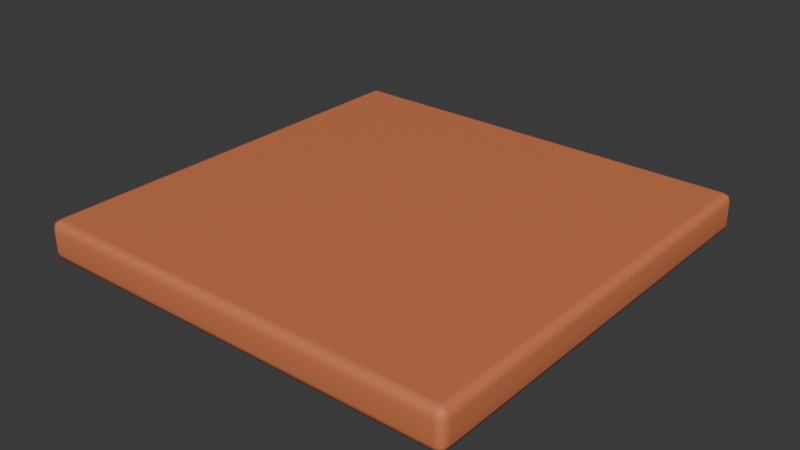# Source: BSC-12.blend  (saved by Blender 4.3.34; exported with 4.5.12 LTS)
import bpy
from mathutils import Matrix  # noqa: F401  (used for matrix-valued properties, if any)

bpy.ops.wm.read_factory_settings(use_empty=True)
scene = bpy.context.scene
scene.name = 'Scene'

# ---- collections
col_collection = bpy.data.collections.new('Collection'); scene.collection.children.link(col_collection)

# ---- materials (node trees are filled in below, after node groups)
mat_bsc_masonry = bpy.data.materials.new('BSC masonry')
mat_bsc_masonry.diffuse_color = (0.65, 0.19, 0.075, 1.0)

# ---- material node trees
mat_bsc_masonry.use_nodes = True; mat_bsc_masonry.node_tree.nodes.clear()
_N = mat_bsc_masonry.node_tree.nodes; _L = mat_bsc_masonry.node_tree.links
n0 = _N.new('ShaderNodeBsdfPrincipled'); n0.name = 'Principled BSDF'; n0.location = (10, 300)
n0.inputs[0].default_value = (0.65, 0.19, 0.075, 1.0)
n0.inputs[2].default_value = 0.65
n1 = _N.new('ShaderNodeOutputMaterial'); n1.name = 'Material Output'; n1.location = (300, 300)
_L.new(n0.outputs[0], n1.inputs[0])
n1.is_active_output = True

# ---- world
world_world = bpy.data.worlds.new('World'); scene.world = world_world
world_world.use_nodes = True; world_world.node_tree.nodes.clear()
_N = world_world.node_tree.nodes; _L = world_world.node_tree.links
n0 = _N.new('ShaderNodeOutputWorld'); n0.name = 'World Output'; n0.location = (300, 300)
n1 = _N.new('ShaderNodeBackground'); n1.name = 'Background'; n1.location = (10, 300)
n1.inputs[0].default_value = (0.05088, 0.05088, 0.05088, 1.0)
_L.new(n1.outputs[0], n0.inputs[0])
n0.is_active_output = True
world_world.color = (0.05088, 0.05088, 0.05088)
world_world.sun_shadow_jitter_overblur = 0.0

# ---- meshes
me_cube_545 = bpy.data.meshes.new('Cube.545')
me_cube_545.from_pydata([(-1.0, -1.0, -0.09), (-1.0, -1.0, 0.09), (-1.0, 1.0, -0.09), (-1.0, 1.0, 0.09), (1.0, -1.0, -0.09), (1.0, -1.0, 0.09), (1.0, 1.0, -0.09), (1.0, 1.0, 0.09)], [], [(0, 1, 3, 2), (2, 3, 7, 6), (6, 7, 5, 4), (4, 5, 1, 0), (2, 6, 4, 0), (7, 3, 1, 5)])
_uv = me_cube_545.uv_layers.new(name='UVMap')
_uv.uv.foreach_set('vector', [0.375, 0.0, 0.625, 0.0, 0.625, 0.25, 0.375, 0.25, 0.375, 0.25, 0.625, 0.25, 0.625, 0.5, 0.375, 0.5, 0.375, 0.5, 0.625, 0.5, 0.625, 0.75, 0.375, 0.75, 0.375, 0.75, 0.625, 0.75, 0.625, 1.0, 0.375, 1.0, 0.125, 0.5, 0.375, 0.5, 0.375, 0.75, 0.125, 0.75, 0.625, 0.5, 0.875, 0.5, 0.875, 0.75, 0.625, 0.75])
me_cube_545.materials.append(mat_bsc_masonry)
me_cube_545.update()

# ---- objects
ob_ground = bpy.data.objects.new('ground', me_cube_545)

# ---- transforms, parenting, visibility, modifiers, constraints
ob_ground.location = (0.0, 0.0, -0.09)
_m = ob_ground.modifiers.new('soft manufactured edges', 'BEVEL')
_m.width = 0.04
_m.width_pct = 0.04
_m.segments = 2
_m = ob_ground.modifiers.new('weighted normals', 'WEIGHTED_NORMAL')

# ---- collection membership
col_collection.objects.link(ob_ground)

# ---- scene / render settings (as saved in the file)
scene.frame_start = 1; scene.frame_end = 120; scene.frame_set(1)
scene.render.engine = 'BLENDER_EEVEE_NEXT'
bpy.context.view_layer.update()

# ---- added for rendering (the .blend has no active camera and no usable light): camera, sun
cam_auto = bpy.data.cameras.new('AutoCamera')
cam_auto.lens = 50.0
cam_auto.sensor_width = 36.0
cam_auto.clip_end = 1000.0
ob_auto_camera = bpy.data.objects.new('AutoCamera', cam_auto)
scene.collection.objects.link(ob_auto_camera)
ob_auto_camera.location = (2.62222, -3.14667, 2.00778)
ob_auto_camera.rotation_euler = (1.09748, -7.21219e-08, 0.694738)
scene.camera = ob_auto_camera
light_auto_sun = bpy.data.lights.new('AutoSun', 'SUN')
light_auto_sun.energy = 3.0
light_auto_sun.angle = 0.0523599
ob_auto_sun = bpy.data.objects.new('AutoSun', light_auto_sun)
scene.collection.objects.link(ob_auto_sun)
ob_auto_sun.rotation_euler = (0.872665, 0.174533, 0.523599)
bpy.context.view_layer.update()
